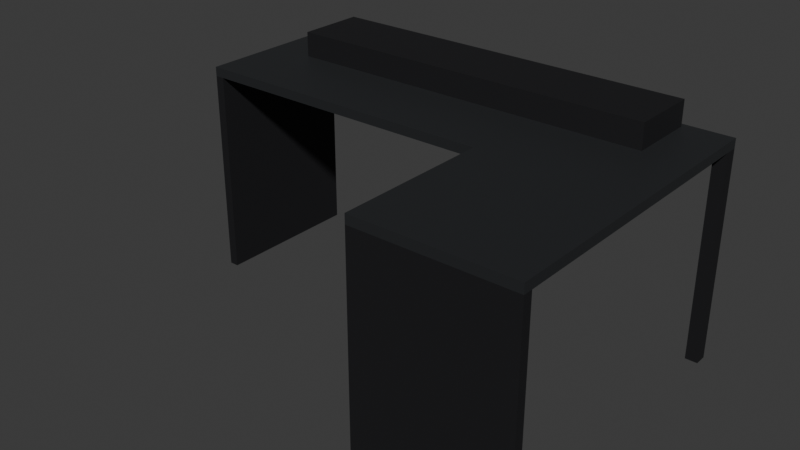 # Source: computer_desk_l.blend  (saved by Blender 5.2.45; exported with 4.5.12 LTS)
import bpy
from mathutils import Matrix  # noqa: F401  (used for matrix-valued properties, if any)

bpy.ops.wm.read_factory_settings(use_empty=True)
scene = bpy.context.scene
scene.name = 'Scene'

# ---- collections
col_computerdeskl = bpy.data.collections.new('ComputerDeskL'); scene.collection.children.link(col_computerdeskl)

# ---- materials (node trees are filled in below, after node groups)
mat_desk_darkgreymetal = bpy.data.materials.new('Desk_DarkGreyMetal')
mat_desk_darkgreymetal.diffuse_color = (0.045, 0.048, 0.052, 1.0)
mat_desk_dark = bpy.data.materials.new('Desk_Dark')
mat_desk_dark.diffuse_color = (0.012, 0.012, 0.014, 1.0)

# ---- material node trees
mat_desk_darkgreymetal.use_nodes = True; mat_desk_darkgreymetal.node_tree.nodes.clear()
_N = mat_desk_darkgreymetal.node_tree.nodes; _L = mat_desk_darkgreymetal.node_tree.links
n0 = _N.new('ShaderNodeBsdfPrincipled'); n0.name = 'Principled BSDF'; n0.location = (-200, 100)
n0.inputs[0].default_value = (0.045, 0.048, 0.052, 1.0)
n0.inputs[1].default_value = 0.6
n0.inputs[2].default_value = 0.55
n0.inputs[10].default_value = 0.005
n1 = _N.new('ShaderNodeOutputMaterial'); n1.name = 'Material Output'; n1.location = (200, 100)
_L.new(n0.outputs[0], n1.inputs[0])
n1.is_active_output = True
mat_desk_dark.use_nodes = True; mat_desk_dark.node_tree.nodes.clear()
_N = mat_desk_dark.node_tree.nodes; _L = mat_desk_dark.node_tree.links
n0 = _N.new('ShaderNodeBsdfPrincipled'); n0.name = 'Principled BSDF'; n0.location = (-200, 100)
n0.inputs[0].default_value = (0.012, 0.012, 0.014, 1.0)
n0.inputs[1].default_value = 0.3
n0.inputs[2].default_value = 0.7
n0.inputs[10].default_value = 0.005
n1 = _N.new('ShaderNodeOutputMaterial'); n1.name = 'Material Output'; n1.location = (200, 100)
_L.new(n0.outputs[0], n1.inputs[0])
n1.is_active_output = True

# ---- world
world_world = bpy.data.worlds.new('World'); scene.world = world_world
world_world.use_nodes = True; world_world.node_tree.nodes.clear()
_N = world_world.node_tree.nodes; _L = world_world.node_tree.links
n0 = _N.new('ShaderNodeOutputWorld'); n0.name = 'World Output'; n0.location = (200, 100)
n1 = _N.new('ShaderNodeBackground'); n1.name = 'Background'; n1.location = (-200, 100)
n1.inputs[0].default_value = (0.05088, 0.05088, 0.05088, 1.0)
_L.new(n1.outputs[0], n0.inputs[0])
n0.is_active_output = True
world_world.color = (0.05088, 0.05088, 0.05088)
world_world.sun_shadow_jitter_overblur = 0.0

# ---- meshes
me_computerdeskl = bpy.data.meshes.new('ComputerDeskL')
me_computerdeskl.from_pydata([(-0.75, 0.0, 0.67), (-0.75, 0.0, 0.7), (-0.75, 0.5, 0.67), (-0.75, 0.5, 0.7), (0.75, 0.0, 0.67), (0.75, 0.0, 0.7), (0.75, 0.5, 0.67), (0.75, 0.5, 0.7), (0.25, -0.5, 0.67), (0.25, -0.5, 0.7), (0.25, 0.0, 0.67), (0.25, 0.0, 0.7), (0.75, -0.5, 0.67), (0.75, -0.5, 0.7), (0.75, 0.0, 0.67), (0.75, 0.0, 0.7), (-0.75, 0.0, 0.0), (-0.75, 0.0, 0.67), (-0.75, 0.5, 0.0), (-0.75, 0.5, 0.67), (-0.72, 0.0, 0.0), (-0.72, 0.0, 0.67), (-0.72, 0.5, 0.0), (-0.72, 0.5, 0.67), (0.25, -0.5, 0.0), (0.25, -0.5, 0.67), (0.25, -0.47, 0.0), (0.25, -0.47, 0.67), (0.75, -0.5, 0.0), (0.75, -0.5, 0.67), (0.75, -0.47, 0.0), (0.75, -0.47, 0.67), (0.71, 0.46, 0.0), (0.71, 0.46, 0.67), (0.71, 0.5, 0.0), (0.71, 0.5, 0.67), (0.75, 0.46, 0.0), (0.75, 0.46, 0.67), (0.75, 0.5, 0.0), (0.75, 0.5, 0.67), (-0.6, 0.26, 0.7), (-0.6, 0.26, 0.78), (-0.6, 0.48, 0.7), (-0.6, 0.48, 0.78), (0.6, 0.26, 0.7), (0.6, 0.26, 0.78), (0.6, 0.48, 0.7), (0.6, 0.48, 0.78)], [], [(0, 1, 3, 2), (2, 3, 7, 6), (6, 7, 5, 4), (4, 5, 1, 0), (2, 6, 4, 0), (7, 3, 1, 5), (8, 9, 11, 10), (10, 11, 15, 14), (14, 15, 13, 12), (12, 13, 9, 8), (10, 14, 12, 8), (15, 11, 9, 13), (16, 17, 19, 18), (18, 19, 23, 22), (22, 23, 21, 20), (20, 21, 17, 16), (18, 22, 20, 16), (23, 19, 17, 21), (24, 25, 27, 26), (26, 27, 31, 30), (30, 31, 29, 28), (28, 29, 25, 24), (26, 30, 28, 24), (31, 27, 25, 29), (32, 33, 35, 34), (34, 35, 39, 38), (38, 39, 37, 36), (36, 37, 33, 32), (34, 38, 36, 32), (39, 35, 33, 37), (40, 41, 43, 42), (42, 43, 47, 46), (46, 47, 45, 44), (44, 45, 41, 40), (42, 46, 44, 40), (47, 43, 41, 45)])
me_computerdeskl.polygons.foreach_set('material_index', [0, 0, 0, 0, 0, 0, 0, 0, 0, 0, 0, 0, 1, 1, 1, 1, 1, 1, 1, 1, 1, 1, 1, 1, 1, 1, 1, 1, 1, 1, 1, 1, 1, 1, 1, 1])
me_computerdeskl.materials.append(mat_desk_darkgreymetal)
me_computerdeskl.materials.append(mat_desk_dark)
me_computerdeskl.update()

# ---- objects
ob_computerdeskl = bpy.data.objects.new('ComputerDeskL', me_computerdeskl)

# ---- transforms, parenting, visibility, modifiers, constraints
ob_computerdeskl.location = (0.0, 0.0, 0.0)

# ---- collection membership
col_computerdeskl.objects.link(ob_computerdeskl)

# ---- scene / render settings (as saved in the file)
scene.frame_start = 1; scene.frame_end = 15; scene.frame_set(0)
scene.render.engine = 'BLENDER_EEVEE_NEXT'
scene.render.bake_bias = 0.0
scene.render.bake_samples = 0
scene.render.compositor_device = 'GPU'
scene.eevee.use_volume_custom_range = False
scene.eevee.fast_gi_thickness_near = 0.1
scene.eevee.fast_gi_thickness_far = 0.0
scene.eevee.ray_tracing_options.screen_trace_thickness = 0.1
bpy.context.view_layer.update()

# ---- added for rendering (the .blend has no active camera and no usable light): camera, sun
cam_auto = bpy.data.cameras.new('AutoCamera')
cam_auto.lens = 50.0
cam_auto.sensor_width = 36.0
cam_auto.clip_end = 1000.0
ob_auto_camera = bpy.data.objects.new('AutoCamera', cam_auto)
scene.collection.objects.link(ob_auto_camera)
ob_auto_camera.location = (1.8174, -2.18088, 1.84392)
ob_auto_camera.rotation_euler = (1.09748, -7.21219e-08, 0.694738)
scene.camera = ob_auto_camera
light_auto_sun = bpy.data.lights.new('AutoSun', 'SUN')
light_auto_sun.energy = 3.0
light_auto_sun.angle = 0.0523599
ob_auto_sun = bpy.data.objects.new('AutoSun', light_auto_sun)
scene.collection.objects.link(ob_auto_sun)
ob_auto_sun.rotation_euler = (0.872665, 0.174533, 0.523599)
bpy.context.view_layer.update()
